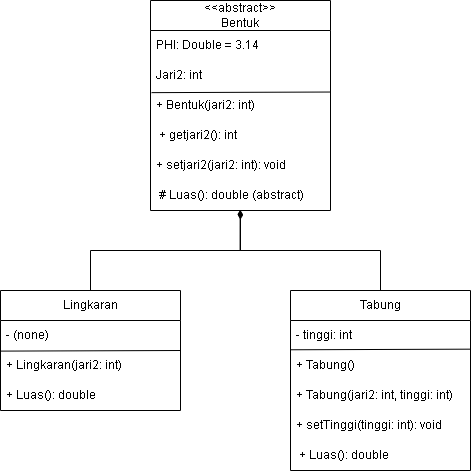

The diagram above was exported from draw.io. Its source (the exported page's mxGraphModel, read from the mxfile embedded in the PNG):
<mxGraphModel dx="1747" dy="1002" grid="1" gridSize="10" guides="1" tooltips="1" connect="1" arrows="1" fold="1" page="1" pageScale="1" pageWidth="827" pageHeight="1169" math="0" shadow="0">
  <root>
    <mxCell id="0" />
    <mxCell id="1" parent="0" />
    <mxCell id="RX5PVkaSdN5Lh2HAPS2U-1" value="&lt;div&gt;&amp;lt;&amp;lt;abstract&amp;gt;&amp;gt;&lt;/div&gt;Bentuk" style="swimlane;fontStyle=0;childLayout=stackLayout;horizontal=1;startSize=30;horizontalStack=0;resizeParent=1;resizeParentMax=0;resizeLast=0;collapsible=1;marginBottom=0;whiteSpace=wrap;html=1;" vertex="1" parent="1">
      <mxGeometry x="260" y="160" width="180" height="210" as="geometry" />
    </mxCell>
    <mxCell id="RX5PVkaSdN5Lh2HAPS2U-2" value="PHI: Double = 3.14" style="text;strokeColor=none;fillColor=none;align=left;verticalAlign=middle;spacingLeft=4;spacingRight=4;overflow=hidden;points=[[0,0.5],[1,0.5]];portConstraint=eastwest;rotatable=0;whiteSpace=wrap;html=1;" vertex="1" parent="RX5PVkaSdN5Lh2HAPS2U-1">
      <mxGeometry y="30" width="180" height="30" as="geometry" />
    </mxCell>
    <mxCell id="RX5PVkaSdN5Lh2HAPS2U-3" value="Jari2: int" style="text;strokeColor=none;fillColor=none;align=left;verticalAlign=middle;spacingLeft=4;spacingRight=4;overflow=hidden;points=[[0,0.5],[1,0.5]];portConstraint=eastwest;rotatable=0;whiteSpace=wrap;html=1;" vertex="1" parent="RX5PVkaSdN5Lh2HAPS2U-1">
      <mxGeometry y="60" width="180" height="30" as="geometry" />
    </mxCell>
    <mxCell id="RX5PVkaSdN5Lh2HAPS2U-4" value="+ Bentuk(jari2: int)" style="text;strokeColor=none;fillColor=none;align=left;verticalAlign=middle;spacingLeft=4;spacingRight=4;overflow=hidden;points=[[0,0.5],[1,0.5]];portConstraint=eastwest;rotatable=0;whiteSpace=wrap;html=1;" vertex="1" parent="RX5PVkaSdN5Lh2HAPS2U-1">
      <mxGeometry y="90" width="180" height="30" as="geometry" />
    </mxCell>
    <mxCell id="RX5PVkaSdN5Lh2HAPS2U-5" value="" style="endArrow=none;html=1;rounded=0;exitX=0.006;exitY=1.071;exitDx=0;exitDy=0;exitPerimeter=0;entryX=1.002;entryY=1.051;entryDx=0;entryDy=0;entryPerimeter=0;" edge="1" parent="RX5PVkaSdN5Lh2HAPS2U-1" source="RX5PVkaSdN5Lh2HAPS2U-3" target="RX5PVkaSdN5Lh2HAPS2U-3">
      <mxGeometry width="50" height="50" relative="1" as="geometry">
        <mxPoint x="90" y="150" as="sourcePoint" />
        <mxPoint x="140" y="100" as="targetPoint" />
      </mxGeometry>
    </mxCell>
    <mxCell id="RX5PVkaSdN5Lh2HAPS2U-6" value="&amp;nbsp;+ getjari2(): int" style="text;strokeColor=none;fillColor=none;align=left;verticalAlign=middle;spacingLeft=4;spacingRight=4;overflow=hidden;points=[[0,0.5],[1,0.5]];portConstraint=eastwest;rotatable=0;whiteSpace=wrap;html=1;" vertex="1" parent="RX5PVkaSdN5Lh2HAPS2U-1">
      <mxGeometry y="120" width="180" height="30" as="geometry" />
    </mxCell>
    <mxCell id="RX5PVkaSdN5Lh2HAPS2U-7" value="+ setjari2(jari2: int): void" style="text;strokeColor=none;fillColor=none;align=left;verticalAlign=middle;spacingLeft=4;spacingRight=4;overflow=hidden;points=[[0,0.5],[1,0.5]];portConstraint=eastwest;rotatable=0;whiteSpace=wrap;html=1;" vertex="1" parent="RX5PVkaSdN5Lh2HAPS2U-1">
      <mxGeometry y="150" width="180" height="30" as="geometry" />
    </mxCell>
    <mxCell id="RX5PVkaSdN5Lh2HAPS2U-8" value="&amp;nbsp;# Luas(): double (abstract)" style="text;strokeColor=none;fillColor=none;align=left;verticalAlign=middle;spacingLeft=4;spacingRight=4;overflow=hidden;points=[[0,0.5],[1,0.5]];portConstraint=eastwest;rotatable=0;whiteSpace=wrap;html=1;" vertex="1" parent="RX5PVkaSdN5Lh2HAPS2U-1">
      <mxGeometry y="180" width="180" height="30" as="geometry" />
    </mxCell>
    <mxCell id="RX5PVkaSdN5Lh2HAPS2U-9" value="Lingkaran" style="swimlane;fontStyle=0;childLayout=stackLayout;horizontal=1;startSize=30;horizontalStack=0;resizeParent=1;resizeParentMax=0;resizeLast=0;collapsible=1;marginBottom=0;whiteSpace=wrap;html=1;" vertex="1" parent="1">
      <mxGeometry x="110" y="450" width="180" height="120" as="geometry" />
    </mxCell>
    <mxCell id="RX5PVkaSdN5Lh2HAPS2U-10" value="- (none)" style="text;strokeColor=none;fillColor=none;align=left;verticalAlign=middle;spacingLeft=4;spacingRight=4;overflow=hidden;points=[[0,0.5],[1,0.5]];portConstraint=eastwest;rotatable=0;whiteSpace=wrap;html=1;" vertex="1" parent="RX5PVkaSdN5Lh2HAPS2U-9">
      <mxGeometry y="30" width="180" height="30" as="geometry" />
    </mxCell>
    <mxCell id="RX5PVkaSdN5Lh2HAPS2U-12" value="+ Lingkaran(jari2: int)&amp;nbsp;" style="text;strokeColor=none;fillColor=none;align=left;verticalAlign=middle;spacingLeft=4;spacingRight=4;overflow=hidden;points=[[0,0.5],[1,0.5]];portConstraint=eastwest;rotatable=0;whiteSpace=wrap;html=1;" vertex="1" parent="RX5PVkaSdN5Lh2HAPS2U-9">
      <mxGeometry y="60" width="180" height="30" as="geometry" />
    </mxCell>
    <mxCell id="RX5PVkaSdN5Lh2HAPS2U-25" value="+ Luas(): double&amp;nbsp;&amp;nbsp;" style="text;strokeColor=none;fillColor=none;align=left;verticalAlign=middle;spacingLeft=4;spacingRight=4;overflow=hidden;points=[[0,0.5],[1,0.5]];portConstraint=eastwest;rotatable=0;whiteSpace=wrap;html=1;" vertex="1" parent="RX5PVkaSdN5Lh2HAPS2U-9">
      <mxGeometry y="90" width="180" height="30" as="geometry" />
    </mxCell>
    <mxCell id="RX5PVkaSdN5Lh2HAPS2U-17" value="Tabung" style="swimlane;fontStyle=0;childLayout=stackLayout;horizontal=1;startSize=30;horizontalStack=0;resizeParent=1;resizeParentMax=0;resizeLast=0;collapsible=1;marginBottom=0;whiteSpace=wrap;html=1;" vertex="1" parent="1">
      <mxGeometry x="400" y="450" width="180" height="180" as="geometry" />
    </mxCell>
    <mxCell id="RX5PVkaSdN5Lh2HAPS2U-18" value="- tinggi: int" style="text;strokeColor=none;fillColor=none;align=left;verticalAlign=middle;spacingLeft=4;spacingRight=4;overflow=hidden;points=[[0,0.5],[1,0.5]];portConstraint=eastwest;rotatable=0;whiteSpace=wrap;html=1;" vertex="1" parent="RX5PVkaSdN5Lh2HAPS2U-17">
      <mxGeometry y="30" width="180" height="30" as="geometry" />
    </mxCell>
    <mxCell id="RX5PVkaSdN5Lh2HAPS2U-21" value="" style="endArrow=none;html=1;rounded=0;exitX=0.006;exitY=1.071;exitDx=0;exitDy=0;exitPerimeter=0;entryX=1.002;entryY=1.051;entryDx=0;entryDy=0;entryPerimeter=0;" edge="1" parent="RX5PVkaSdN5Lh2HAPS2U-17">
      <mxGeometry width="50" height="50" relative="1" as="geometry">
        <mxPoint x="1.1368683772161603e-13" y="59.26999999999987" as="sourcePoint" />
        <mxPoint x="179.27999999999986" y="58.66999999999996" as="targetPoint" />
      </mxGeometry>
    </mxCell>
    <mxCell id="RX5PVkaSdN5Lh2HAPS2U-20" value="+ Tabung()" style="text;strokeColor=none;fillColor=none;align=left;verticalAlign=middle;spacingLeft=4;spacingRight=4;overflow=hidden;points=[[0,0.5],[1,0.5]];portConstraint=eastwest;rotatable=0;whiteSpace=wrap;html=1;" vertex="1" parent="RX5PVkaSdN5Lh2HAPS2U-17">
      <mxGeometry y="60" width="180" height="30" as="geometry" />
    </mxCell>
    <mxCell id="RX5PVkaSdN5Lh2HAPS2U-26" value="+ Tabung(jari2: int, tinggi: int)" style="text;strokeColor=none;fillColor=none;align=left;verticalAlign=middle;spacingLeft=4;spacingRight=4;overflow=hidden;points=[[0,0.5],[1,0.5]];portConstraint=eastwest;rotatable=0;whiteSpace=wrap;html=1;" vertex="1" parent="RX5PVkaSdN5Lh2HAPS2U-17">
      <mxGeometry y="90" width="180" height="30" as="geometry" />
    </mxCell>
    <mxCell id="RX5PVkaSdN5Lh2HAPS2U-27" value="+ setTinggi(tinggi: int): void" style="text;strokeColor=none;fillColor=none;align=left;verticalAlign=middle;spacingLeft=4;spacingRight=4;overflow=hidden;points=[[0,0.5],[1,0.5]];portConstraint=eastwest;rotatable=0;whiteSpace=wrap;html=1;" vertex="1" parent="RX5PVkaSdN5Lh2HAPS2U-17">
      <mxGeometry y="120" width="180" height="30" as="geometry" />
    </mxCell>
    <mxCell id="RX5PVkaSdN5Lh2HAPS2U-28" value="&amp;nbsp;+ Luas(): double" style="text;strokeColor=none;fillColor=none;align=left;verticalAlign=middle;spacingLeft=4;spacingRight=4;overflow=hidden;points=[[0,0.5],[1,0.5]];portConstraint=eastwest;rotatable=0;whiteSpace=wrap;html=1;" vertex="1" parent="RX5PVkaSdN5Lh2HAPS2U-17">
      <mxGeometry y="150" width="180" height="30" as="geometry" />
    </mxCell>
    <mxCell id="RX5PVkaSdN5Lh2HAPS2U-13" value="" style="endArrow=none;html=1;rounded=0;exitX=0.006;exitY=1.071;exitDx=0;exitDy=0;exitPerimeter=0;entryX=1.002;entryY=1.051;entryDx=0;entryDy=0;entryPerimeter=0;" edge="1" parent="1">
      <mxGeometry width="50" height="50" relative="1" as="geometry">
        <mxPoint x="110.72000000000004" y="510.5999999999999" as="sourcePoint" />
        <mxPoint x="289.9999999999999" y="510" as="targetPoint" />
      </mxGeometry>
    </mxCell>
    <mxCell id="RX5PVkaSdN5Lh2HAPS2U-29" style="edgeStyle=orthogonalEdgeStyle;rounded=0;orthogonalLoop=1;jettySize=auto;html=1;exitX=0.5;exitY=0;exitDx=0;exitDy=0;entryX=0.498;entryY=0.978;entryDx=0;entryDy=0;entryPerimeter=0;endArrow=diamondThin;endFill=1;" edge="1" parent="1" source="RX5PVkaSdN5Lh2HAPS2U-17" target="RX5PVkaSdN5Lh2HAPS2U-8">
      <mxGeometry relative="1" as="geometry" />
    </mxCell>
    <mxCell id="RX5PVkaSdN5Lh2HAPS2U-30" style="edgeStyle=orthogonalEdgeStyle;rounded=0;orthogonalLoop=1;jettySize=auto;html=1;exitX=0.5;exitY=0;exitDx=0;exitDy=0;entryX=0.5;entryY=1;entryDx=0;entryDy=0;entryPerimeter=0;endArrow=diamondThin;endFill=1;" edge="1" parent="1" source="RX5PVkaSdN5Lh2HAPS2U-9" target="RX5PVkaSdN5Lh2HAPS2U-8">
      <mxGeometry relative="1" as="geometry" />
    </mxCell>
  </root>
</mxGraphModel>